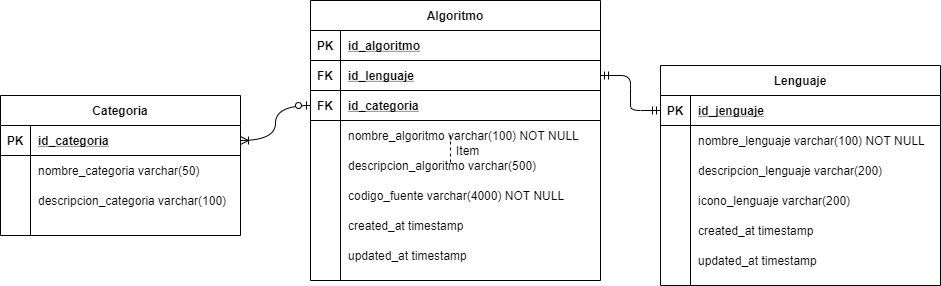

The diagram above was exported from draw.io. Its source (the exported page's mxGraphModel, read from the mxfile embedded in the PNG):
<mxGraphModel dx="1702" dy="494" grid="1" gridSize="10" guides="1" tooltips="1" connect="1" arrows="1" fold="1" page="1" pageScale="1" pageWidth="850" pageHeight="1100" math="0" shadow="0" extFonts="Permanent Marker^https://fonts.googleapis.com/css?family=Permanent+Marker">
  <root>
    <mxCell id="0" />
    <mxCell id="1" parent="0" />
    <mxCell id="Eq0WKFoyVzutMX58Rs7W-25" value="" style="edgeStyle=entityRelationEdgeStyle;fontSize=12;html=1;endArrow=ERmandOne;startArrow=ERmandOne;entryX=0;entryY=0.5;entryDx=0;entryDy=0;exitX=1;exitY=0.5;exitDx=0;exitDy=0;" parent="1" source="C-vyLk0tnHw3VtMMgP7b-24" target="C-vyLk0tnHw3VtMMgP7b-3" edge="1">
      <mxGeometry width="100" height="100" relative="1" as="geometry">
        <mxPoint x="370" y="310" as="sourcePoint" />
        <mxPoint x="470" y="210" as="targetPoint" />
      </mxGeometry>
    </mxCell>
    <mxCell id="C-vyLk0tnHw3VtMMgP7b-23" value="Algoritmo" style="shape=table;startSize=30;container=1;collapsible=1;childLayout=tableLayout;fixedRows=1;rowLines=0;fontStyle=1;align=center;resizeLast=1;" parent="1" vertex="1">
      <mxGeometry x="230" y="105" width="290" height="280" as="geometry" />
    </mxCell>
    <mxCell id="Eq0WKFoyVzutMX58Rs7W-10" style="shape=partialRectangle;collapsible=0;dropTarget=0;pointerEvents=0;fillColor=none;points=[[0,0.5],[1,0.5]];portConstraint=eastwest;top=0;left=0;right=0;bottom=1;" parent="C-vyLk0tnHw3VtMMgP7b-23" vertex="1">
      <mxGeometry y="30" width="290" height="30" as="geometry" />
    </mxCell>
    <mxCell id="Eq0WKFoyVzutMX58Rs7W-11" value="PK" style="shape=partialRectangle;overflow=hidden;connectable=0;fillColor=none;top=0;left=0;bottom=0;right=0;fontStyle=1;" parent="Eq0WKFoyVzutMX58Rs7W-10" vertex="1">
      <mxGeometry width="30" height="30" as="geometry" />
    </mxCell>
    <mxCell id="Eq0WKFoyVzutMX58Rs7W-12" value="id_algoritmo" style="shape=partialRectangle;overflow=hidden;connectable=0;fillColor=none;top=0;left=0;bottom=0;right=0;align=left;spacingLeft=6;fontStyle=5;" parent="Eq0WKFoyVzutMX58Rs7W-10" vertex="1">
      <mxGeometry x="30" width="260" height="30" as="geometry" />
    </mxCell>
    <mxCell id="C-vyLk0tnHw3VtMMgP7b-24" value="" style="shape=partialRectangle;collapsible=0;dropTarget=0;pointerEvents=0;fillColor=none;points=[[0,0.5],[1,0.5]];portConstraint=eastwest;top=0;left=0;right=0;bottom=1;" parent="C-vyLk0tnHw3VtMMgP7b-23" vertex="1">
      <mxGeometry y="60" width="290" height="30" as="geometry" />
    </mxCell>
    <mxCell id="C-vyLk0tnHw3VtMMgP7b-25" value="FK" style="shape=partialRectangle;overflow=hidden;connectable=0;fillColor=none;top=0;left=0;bottom=0;right=0;fontStyle=1;" parent="C-vyLk0tnHw3VtMMgP7b-24" vertex="1">
      <mxGeometry width="30" height="30" as="geometry" />
    </mxCell>
    <mxCell id="C-vyLk0tnHw3VtMMgP7b-26" value="id_lenguaje" style="shape=partialRectangle;overflow=hidden;connectable=0;fillColor=none;top=0;left=0;bottom=0;right=0;align=left;spacingLeft=6;fontStyle=5;" parent="C-vyLk0tnHw3VtMMgP7b-24" vertex="1">
      <mxGeometry x="30" width="260" height="30" as="geometry" />
    </mxCell>
    <mxCell id="Oc302GEru0-z_q7EzYQ6-7" style="shape=partialRectangle;collapsible=0;dropTarget=0;pointerEvents=0;fillColor=none;points=[[0,0.5],[1,0.5]];portConstraint=eastwest;top=0;left=0;right=0;bottom=1;" vertex="1" parent="C-vyLk0tnHw3VtMMgP7b-23">
      <mxGeometry y="90" width="290" height="30" as="geometry" />
    </mxCell>
    <mxCell id="Oc302GEru0-z_q7EzYQ6-8" value="FK" style="shape=partialRectangle;overflow=hidden;connectable=0;fillColor=none;top=0;left=0;bottom=0;right=0;fontStyle=1;" vertex="1" parent="Oc302GEru0-z_q7EzYQ6-7">
      <mxGeometry width="30" height="30" as="geometry" />
    </mxCell>
    <mxCell id="Oc302GEru0-z_q7EzYQ6-9" value="id_categoria" style="shape=partialRectangle;overflow=hidden;connectable=0;fillColor=none;top=0;left=0;bottom=0;right=0;align=left;spacingLeft=6;fontStyle=5;" vertex="1" parent="Oc302GEru0-z_q7EzYQ6-7">
      <mxGeometry x="30" width="260" height="30" as="geometry" />
    </mxCell>
    <mxCell id="C-vyLk0tnHw3VtMMgP7b-27" value="" style="shape=partialRectangle;collapsible=0;dropTarget=0;pointerEvents=0;fillColor=none;points=[[0,0.5],[1,0.5]];portConstraint=eastwest;top=0;left=0;right=0;bottom=0;" parent="C-vyLk0tnHw3VtMMgP7b-23" vertex="1">
      <mxGeometry y="120" width="290" height="30" as="geometry" />
    </mxCell>
    <mxCell id="C-vyLk0tnHw3VtMMgP7b-28" value="" style="shape=partialRectangle;overflow=hidden;connectable=0;fillColor=none;top=0;left=0;bottom=0;right=0;" parent="C-vyLk0tnHw3VtMMgP7b-27" vertex="1">
      <mxGeometry width="30" height="30" as="geometry" />
    </mxCell>
    <mxCell id="C-vyLk0tnHw3VtMMgP7b-29" value="nombre_algoritmo varchar(100) NOT NULL" style="shape=partialRectangle;overflow=hidden;connectable=0;fillColor=none;top=0;left=0;bottom=0;right=0;align=left;spacingLeft=6;" parent="C-vyLk0tnHw3VtMMgP7b-27" vertex="1">
      <mxGeometry x="30" width="260" height="30" as="geometry" />
    </mxCell>
    <mxCell id="Eq0WKFoyVzutMX58Rs7W-4" style="shape=partialRectangle;collapsible=0;dropTarget=0;pointerEvents=0;fillColor=none;points=[[0,0.5],[1,0.5]];portConstraint=eastwest;top=0;left=0;right=0;bottom=0;" parent="C-vyLk0tnHw3VtMMgP7b-23" vertex="1">
      <mxGeometry y="150" width="290" height="30" as="geometry" />
    </mxCell>
    <mxCell id="Eq0WKFoyVzutMX58Rs7W-5" style="shape=partialRectangle;overflow=hidden;connectable=0;fillColor=none;top=0;left=0;bottom=0;right=0;" parent="Eq0WKFoyVzutMX58Rs7W-4" vertex="1">
      <mxGeometry width="30" height="30" as="geometry" />
    </mxCell>
    <mxCell id="Eq0WKFoyVzutMX58Rs7W-6" value="descripcion_algoritmo varchar(500)" style="shape=partialRectangle;overflow=hidden;connectable=0;fillColor=none;top=0;left=0;bottom=0;right=0;align=left;spacingLeft=6;" parent="Eq0WKFoyVzutMX58Rs7W-4" vertex="1">
      <mxGeometry x="30" width="260" height="30" as="geometry" />
    </mxCell>
    <mxCell id="Eq0WKFoyVzutMX58Rs7W-7" style="shape=partialRectangle;collapsible=0;dropTarget=0;pointerEvents=0;fillColor=none;points=[[0,0.5],[1,0.5]];portConstraint=eastwest;top=0;left=0;right=0;bottom=0;" parent="C-vyLk0tnHw3VtMMgP7b-23" vertex="1">
      <mxGeometry y="180" width="290" height="30" as="geometry" />
    </mxCell>
    <mxCell id="Eq0WKFoyVzutMX58Rs7W-8" style="shape=partialRectangle;overflow=hidden;connectable=0;fillColor=none;top=0;left=0;bottom=0;right=0;" parent="Eq0WKFoyVzutMX58Rs7W-7" vertex="1">
      <mxGeometry width="30" height="30" as="geometry" />
    </mxCell>
    <mxCell id="Eq0WKFoyVzutMX58Rs7W-9" value="codigo_fuente varchar(4000) NOT NULL" style="shape=partialRectangle;overflow=hidden;connectable=0;fillColor=none;top=0;left=0;bottom=0;right=0;align=left;spacingLeft=6;" parent="Eq0WKFoyVzutMX58Rs7W-7" vertex="1">
      <mxGeometry x="30" width="260" height="30" as="geometry" />
    </mxCell>
    <mxCell id="Eq0WKFoyVzutMX58Rs7W-16" style="shape=partialRectangle;collapsible=0;dropTarget=0;pointerEvents=0;fillColor=none;points=[[0,0.5],[1,0.5]];portConstraint=eastwest;top=0;left=0;right=0;bottom=0;" parent="C-vyLk0tnHw3VtMMgP7b-23" vertex="1">
      <mxGeometry y="210" width="290" height="30" as="geometry" />
    </mxCell>
    <mxCell id="Eq0WKFoyVzutMX58Rs7W-17" style="shape=partialRectangle;overflow=hidden;connectable=0;fillColor=none;top=0;left=0;bottom=0;right=0;" parent="Eq0WKFoyVzutMX58Rs7W-16" vertex="1">
      <mxGeometry width="30" height="30" as="geometry" />
    </mxCell>
    <mxCell id="Eq0WKFoyVzutMX58Rs7W-18" value="created_at timestamp" style="shape=partialRectangle;overflow=hidden;connectable=0;fillColor=none;top=0;left=0;bottom=0;right=0;align=left;spacingLeft=6;" parent="Eq0WKFoyVzutMX58Rs7W-16" vertex="1">
      <mxGeometry x="30" width="260" height="30" as="geometry" />
    </mxCell>
    <mxCell id="Eq0WKFoyVzutMX58Rs7W-19" style="shape=partialRectangle;collapsible=0;dropTarget=0;pointerEvents=0;fillColor=none;points=[[0,0.5],[1,0.5]];portConstraint=eastwest;top=0;left=0;right=0;bottom=0;" parent="C-vyLk0tnHw3VtMMgP7b-23" vertex="1">
      <mxGeometry y="240" width="290" height="30" as="geometry" />
    </mxCell>
    <mxCell id="Eq0WKFoyVzutMX58Rs7W-20" style="shape=partialRectangle;overflow=hidden;connectable=0;fillColor=none;top=0;left=0;bottom=0;right=0;" parent="Eq0WKFoyVzutMX58Rs7W-19" vertex="1">
      <mxGeometry width="30" height="30" as="geometry" />
    </mxCell>
    <mxCell id="Eq0WKFoyVzutMX58Rs7W-21" value="updated_at timestamp" style="shape=partialRectangle;overflow=hidden;connectable=0;fillColor=none;top=0;left=0;bottom=0;right=0;align=left;spacingLeft=6;" parent="Eq0WKFoyVzutMX58Rs7W-19" vertex="1">
      <mxGeometry x="30" width="260" height="30" as="geometry" />
    </mxCell>
    <mxCell id="Oc302GEru0-z_q7EzYQ6-25" value="" style="fontSize=12;html=1;endArrow=ERoneToMany;startArrow=ERzeroToOne;entryX=1;entryY=0.5;entryDx=0;entryDy=0;exitX=0;exitY=0.5;exitDx=0;exitDy=0;edgeStyle=orthogonalEdgeStyle;curved=1;" edge="1" parent="1" source="Oc302GEru0-z_q7EzYQ6-7" target="Oc302GEru0-z_q7EzYQ6-11">
      <mxGeometry width="100" height="100" relative="1" as="geometry">
        <mxPoint x="150" y="310" as="sourcePoint" />
        <mxPoint x="250" y="210" as="targetPoint" />
      </mxGeometry>
    </mxCell>
    <mxCell id="Oc302GEru0-z_q7EzYQ6-10" value="Categoria" style="shape=table;startSize=30;container=1;collapsible=1;childLayout=tableLayout;fixedRows=1;rowLines=0;fontStyle=1;align=center;resizeLast=1;" vertex="1" parent="1">
      <mxGeometry x="-80" y="200" width="240" height="140" as="geometry" />
    </mxCell>
    <mxCell id="Oc302GEru0-z_q7EzYQ6-11" value="" style="shape=partialRectangle;collapsible=0;dropTarget=0;pointerEvents=0;fillColor=none;top=0;left=0;bottom=1;right=0;points=[[0,0.5],[1,0.5]];portConstraint=eastwest;" vertex="1" parent="Oc302GEru0-z_q7EzYQ6-10">
      <mxGeometry y="30" width="240" height="30" as="geometry" />
    </mxCell>
    <mxCell id="Oc302GEru0-z_q7EzYQ6-12" value="PK" style="shape=partialRectangle;connectable=0;fillColor=none;top=0;left=0;bottom=0;right=0;fontStyle=1;overflow=hidden;" vertex="1" parent="Oc302GEru0-z_q7EzYQ6-11">
      <mxGeometry width="30" height="30" as="geometry" />
    </mxCell>
    <mxCell id="Oc302GEru0-z_q7EzYQ6-13" value="id_categoria" style="shape=partialRectangle;connectable=0;fillColor=none;top=0;left=0;bottom=0;right=0;align=left;spacingLeft=6;fontStyle=5;overflow=hidden;" vertex="1" parent="Oc302GEru0-z_q7EzYQ6-11">
      <mxGeometry x="30" width="210" height="30" as="geometry" />
    </mxCell>
    <mxCell id="Oc302GEru0-z_q7EzYQ6-14" value="" style="shape=partialRectangle;collapsible=0;dropTarget=0;pointerEvents=0;fillColor=none;top=0;left=0;bottom=0;right=0;points=[[0,0.5],[1,0.5]];portConstraint=eastwest;" vertex="1" parent="Oc302GEru0-z_q7EzYQ6-10">
      <mxGeometry y="60" width="240" height="30" as="geometry" />
    </mxCell>
    <mxCell id="Oc302GEru0-z_q7EzYQ6-15" value="" style="shape=partialRectangle;connectable=0;fillColor=none;top=0;left=0;bottom=0;right=0;editable=1;overflow=hidden;" vertex="1" parent="Oc302GEru0-z_q7EzYQ6-14">
      <mxGeometry width="30" height="30" as="geometry" />
    </mxCell>
    <mxCell id="Oc302GEru0-z_q7EzYQ6-16" value="nombre_categoria varchar(50)" style="shape=partialRectangle;connectable=0;fillColor=none;top=0;left=0;bottom=0;right=0;align=left;spacingLeft=6;overflow=hidden;" vertex="1" parent="Oc302GEru0-z_q7EzYQ6-14">
      <mxGeometry x="30" width="210" height="30" as="geometry" />
    </mxCell>
    <mxCell id="Oc302GEru0-z_q7EzYQ6-17" value="" style="shape=partialRectangle;collapsible=0;dropTarget=0;pointerEvents=0;fillColor=none;top=0;left=0;bottom=0;right=0;points=[[0,0.5],[1,0.5]];portConstraint=eastwest;" vertex="1" parent="Oc302GEru0-z_q7EzYQ6-10">
      <mxGeometry y="90" width="240" height="30" as="geometry" />
    </mxCell>
    <mxCell id="Oc302GEru0-z_q7EzYQ6-18" value="" style="shape=partialRectangle;connectable=0;fillColor=none;top=0;left=0;bottom=0;right=0;editable=1;overflow=hidden;" vertex="1" parent="Oc302GEru0-z_q7EzYQ6-17">
      <mxGeometry width="30" height="30" as="geometry" />
    </mxCell>
    <mxCell id="Oc302GEru0-z_q7EzYQ6-19" value="descripcion_categoria varchar(100)" style="shape=partialRectangle;connectable=0;fillColor=none;top=0;left=0;bottom=0;right=0;align=left;spacingLeft=6;overflow=hidden;" vertex="1" parent="Oc302GEru0-z_q7EzYQ6-17">
      <mxGeometry x="30" width="210" height="30" as="geometry" />
    </mxCell>
    <mxCell id="Oc302GEru0-z_q7EzYQ6-20" value="" style="shape=partialRectangle;collapsible=0;dropTarget=0;pointerEvents=0;fillColor=none;top=0;left=0;bottom=0;right=0;points=[[0,0.5],[1,0.5]];portConstraint=eastwest;" vertex="1" parent="Oc302GEru0-z_q7EzYQ6-10">
      <mxGeometry y="120" width="240" height="20" as="geometry" />
    </mxCell>
    <mxCell id="Oc302GEru0-z_q7EzYQ6-21" value="" style="shape=partialRectangle;connectable=0;fillColor=none;top=0;left=0;bottom=0;right=0;editable=1;overflow=hidden;" vertex="1" parent="Oc302GEru0-z_q7EzYQ6-20">
      <mxGeometry width="30" height="20" as="geometry" />
    </mxCell>
    <mxCell id="Oc302GEru0-z_q7EzYQ6-22" value="" style="shape=partialRectangle;connectable=0;fillColor=none;top=0;left=0;bottom=0;right=0;align=left;spacingLeft=6;overflow=hidden;" vertex="1" parent="Oc302GEru0-z_q7EzYQ6-20">
      <mxGeometry x="30" width="210" height="20" as="geometry" />
    </mxCell>
    <mxCell id="C-vyLk0tnHw3VtMMgP7b-2" value="Lenguaje" style="shape=table;startSize=30;container=1;collapsible=1;childLayout=tableLayout;fixedRows=1;rowLines=0;fontStyle=1;align=center;resizeLast=1;" parent="1" vertex="1">
      <mxGeometry x="580" y="170" width="280" height="220" as="geometry" />
    </mxCell>
    <mxCell id="C-vyLk0tnHw3VtMMgP7b-3" value="" style="shape=partialRectangle;collapsible=0;dropTarget=0;pointerEvents=0;fillColor=none;points=[[0,0.5],[1,0.5]];portConstraint=eastwest;top=0;left=0;right=0;bottom=1;" parent="C-vyLk0tnHw3VtMMgP7b-2" vertex="1">
      <mxGeometry y="30" width="280" height="30" as="geometry" />
    </mxCell>
    <mxCell id="C-vyLk0tnHw3VtMMgP7b-4" value="PK" style="shape=partialRectangle;overflow=hidden;connectable=0;fillColor=none;top=0;left=0;bottom=0;right=0;fontStyle=1;" parent="C-vyLk0tnHw3VtMMgP7b-3" vertex="1">
      <mxGeometry width="30" height="30" as="geometry" />
    </mxCell>
    <mxCell id="C-vyLk0tnHw3VtMMgP7b-5" value="id_jenguaje" style="shape=partialRectangle;overflow=hidden;connectable=0;fillColor=none;top=0;left=0;bottom=0;right=0;align=left;spacingLeft=6;fontStyle=5;" parent="C-vyLk0tnHw3VtMMgP7b-3" vertex="1">
      <mxGeometry x="30" width="250" height="30" as="geometry" />
    </mxCell>
    <mxCell id="C-vyLk0tnHw3VtMMgP7b-6" value="" style="shape=partialRectangle;collapsible=0;dropTarget=0;pointerEvents=0;fillColor=none;points=[[0,0.5],[1,0.5]];portConstraint=eastwest;top=0;left=0;right=0;bottom=0;" parent="C-vyLk0tnHw3VtMMgP7b-2" vertex="1">
      <mxGeometry y="60" width="280" height="30" as="geometry" />
    </mxCell>
    <mxCell id="C-vyLk0tnHw3VtMMgP7b-7" value="" style="shape=partialRectangle;overflow=hidden;connectable=0;fillColor=none;top=0;left=0;bottom=0;right=0;" parent="C-vyLk0tnHw3VtMMgP7b-6" vertex="1">
      <mxGeometry width="30" height="30" as="geometry" />
    </mxCell>
    <mxCell id="C-vyLk0tnHw3VtMMgP7b-8" value="nombre_lenguaje varchar(100) NOT NULL" style="shape=partialRectangle;overflow=hidden;connectable=0;fillColor=none;top=0;left=0;bottom=0;right=0;align=left;spacingLeft=6;" parent="C-vyLk0tnHw3VtMMgP7b-6" vertex="1">
      <mxGeometry x="30" width="250" height="30" as="geometry" />
    </mxCell>
    <mxCell id="C-vyLk0tnHw3VtMMgP7b-9" value="" style="shape=partialRectangle;collapsible=0;dropTarget=0;pointerEvents=0;fillColor=none;points=[[0,0.5],[1,0.5]];portConstraint=eastwest;top=0;left=0;right=0;bottom=0;" parent="C-vyLk0tnHw3VtMMgP7b-2" vertex="1">
      <mxGeometry y="90" width="280" height="30" as="geometry" />
    </mxCell>
    <mxCell id="C-vyLk0tnHw3VtMMgP7b-10" value="" style="shape=partialRectangle;overflow=hidden;connectable=0;fillColor=none;top=0;left=0;bottom=0;right=0;" parent="C-vyLk0tnHw3VtMMgP7b-9" vertex="1">
      <mxGeometry width="30" height="30" as="geometry" />
    </mxCell>
    <mxCell id="C-vyLk0tnHw3VtMMgP7b-11" value="descripcion_lenguaje varchar(200)" style="shape=partialRectangle;overflow=hidden;connectable=0;fillColor=none;top=0;left=0;bottom=0;right=0;align=left;spacingLeft=6;" parent="C-vyLk0tnHw3VtMMgP7b-9" vertex="1">
      <mxGeometry x="30" width="250" height="30" as="geometry" />
    </mxCell>
    <mxCell id="Eq0WKFoyVzutMX58Rs7W-22" style="shape=partialRectangle;collapsible=0;dropTarget=0;pointerEvents=0;fillColor=none;points=[[0,0.5],[1,0.5]];portConstraint=eastwest;top=0;left=0;right=0;bottom=0;" parent="C-vyLk0tnHw3VtMMgP7b-2" vertex="1">
      <mxGeometry y="120" width="280" height="30" as="geometry" />
    </mxCell>
    <mxCell id="Eq0WKFoyVzutMX58Rs7W-23" style="shape=partialRectangle;overflow=hidden;connectable=0;fillColor=none;top=0;left=0;bottom=0;right=0;" parent="Eq0WKFoyVzutMX58Rs7W-22" vertex="1">
      <mxGeometry width="30" height="30" as="geometry" />
    </mxCell>
    <mxCell id="Eq0WKFoyVzutMX58Rs7W-24" value="icono_lenguaje varchar(200)" style="shape=partialRectangle;overflow=hidden;connectable=0;fillColor=none;top=0;left=0;bottom=0;right=0;align=left;spacingLeft=6;" parent="Eq0WKFoyVzutMX58Rs7W-22" vertex="1">
      <mxGeometry x="30" width="250" height="30" as="geometry" />
    </mxCell>
    <mxCell id="Oc302GEru0-z_q7EzYQ6-1" style="shape=partialRectangle;collapsible=0;dropTarget=0;pointerEvents=0;fillColor=none;points=[[0,0.5],[1,0.5]];portConstraint=eastwest;top=0;left=0;right=0;bottom=0;" vertex="1" parent="C-vyLk0tnHw3VtMMgP7b-2">
      <mxGeometry y="150" width="280" height="30" as="geometry" />
    </mxCell>
    <mxCell id="Oc302GEru0-z_q7EzYQ6-2" style="shape=partialRectangle;overflow=hidden;connectable=0;fillColor=none;top=0;left=0;bottom=0;right=0;" vertex="1" parent="Oc302GEru0-z_q7EzYQ6-1">
      <mxGeometry width="30" height="30" as="geometry" />
    </mxCell>
    <mxCell id="Oc302GEru0-z_q7EzYQ6-3" value="created_at timestamp" style="shape=partialRectangle;overflow=hidden;connectable=0;fillColor=none;top=0;left=0;bottom=0;right=0;align=left;spacingLeft=6;" vertex="1" parent="Oc302GEru0-z_q7EzYQ6-1">
      <mxGeometry x="30" width="250" height="30" as="geometry" />
    </mxCell>
    <mxCell id="Oc302GEru0-z_q7EzYQ6-4" style="shape=partialRectangle;collapsible=0;dropTarget=0;pointerEvents=0;fillColor=none;points=[[0,0.5],[1,0.5]];portConstraint=eastwest;top=0;left=0;right=0;bottom=0;" vertex="1" parent="C-vyLk0tnHw3VtMMgP7b-2">
      <mxGeometry y="180" width="280" height="30" as="geometry" />
    </mxCell>
    <mxCell id="Oc302GEru0-z_q7EzYQ6-5" style="shape=partialRectangle;overflow=hidden;connectable=0;fillColor=none;top=0;left=0;bottom=0;right=0;" vertex="1" parent="Oc302GEru0-z_q7EzYQ6-4">
      <mxGeometry width="30" height="30" as="geometry" />
    </mxCell>
    <mxCell id="Oc302GEru0-z_q7EzYQ6-6" value="updated_at timestamp" style="shape=partialRectangle;overflow=hidden;connectable=0;fillColor=none;top=0;left=0;bottom=0;right=0;align=left;spacingLeft=6;" vertex="1" parent="Oc302GEru0-z_q7EzYQ6-4">
      <mxGeometry x="30" width="250" height="30" as="geometry" />
    </mxCell>
    <mxCell id="Oc302GEru0-z_q7EzYQ6-26" value="Item" style="shape=partialRectangle;fillColor=none;align=left;verticalAlign=middle;strokeColor=none;spacingLeft=34;rotatable=0;points=[[0,0.5],[1,0.5]];portConstraint=eastwest;dropTarget=0;" vertex="1" parent="1">
      <mxGeometry x="340" y="240" width="90" height="30" as="geometry" />
    </mxCell>
    <mxCell id="Oc302GEru0-z_q7EzYQ6-27" value="" style="shape=partialRectangle;top=0;left=0;bottom=0;fillColor=none;stokeWidth=1;dashed=1;align=left;verticalAlign=middle;spacingLeft=4;spacingRight=4;overflow=hidden;rotatable=0;points=[];portConstraint=eastwest;part=1;" vertex="1" connectable="0" parent="Oc302GEru0-z_q7EzYQ6-26">
      <mxGeometry width="30" height="30" as="geometry" />
    </mxCell>
  </root>
</mxGraphModel>